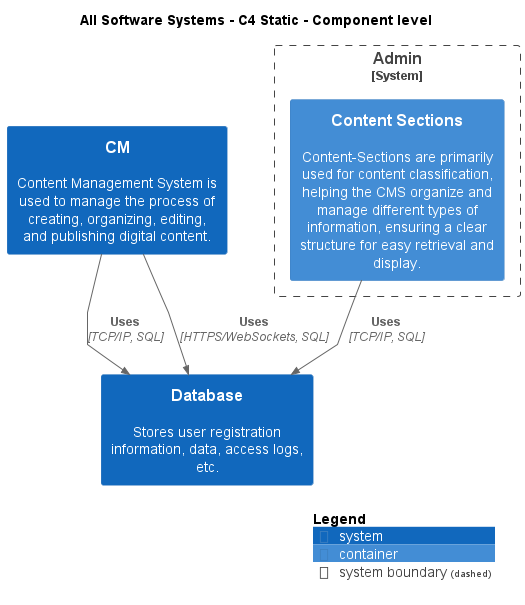

The diagram above was rendered by PlantUML. Its source (embedded in the PNG):
@startuml
!include .c4s\C4_Component.puml

AddElementTag("c4interflow:lifecycle:new", $bgColor=green, $fontColor=#ffffff, $borderColor=green, $shadowing="False")
AddElementTag("c4interflow:lifecycle:changed", $bgColor=orange, $fontColor=#ffffff, $borderColor=orange, $shadowing="False")
AddElementTag("c4interflow:lifecycle:removed", $bgColor=red, $fontColor=#ffffff, $borderColor=red, $shadowing="False")

AddRelTag("c4interflow:lifecycle:new", $textColor=green, $lineColor=green)
AddRelTag("c4interflow:lifecycle:changed", $textColor=orange, $lineColor=orange)
AddRelTag("c4interflow:lifecycle:removed", $textColor=red, $lineColor=red)

SHOW_PERSON_PORTRAIT()
LAYOUT_TOP_DOWN()

skinparam linetype polyline

title All Software Systems - C4 Static - Component level


System_Boundary(ContentManagementSystem.SoftwareSystems.Admin, "Admin") {
    Container(ContentManagementSystem.SoftwareSystems.Admin.Containers.ContentSections, "Content Sections", "", "Content-Sections are primarily used for content classification, helping the CMS organize and manage different types of information, ensuring a clear structure for easy retrieval and display.")
}
System(ContentManagementSystem.SoftwareSystems.Database, "Database", "Stores user registration information, data, access logs, etc.")
System(ContentManagementSystem.SoftwareSystems.CM, "CM", "Content Management System is used to manage the process of creating, organizing, editing, and publishing digital content.")

Rel(ContentManagementSystem.SoftwareSystems.Admin.Containers.ContentSections, ContentManagementSystem.SoftwareSystems.Database, "Uses", "TCP/IP, SQL", $tags="protocol:tcp/ip, sql")
Rel(ContentManagementSystem.SoftwareSystems.CM, ContentManagementSystem.SoftwareSystems.Database, "Uses", "TCP/IP, SQL", $tags="protocol:tcp/ip, sql")
Rel(ContentManagementSystem.SoftwareSystems.CM, ContentManagementSystem.SoftwareSystems.Database, "Uses", "HTTPS/WebSockets, SQL", $tags="protocol:https/websockets, sql")


SHOW_LEGEND()
@enduml